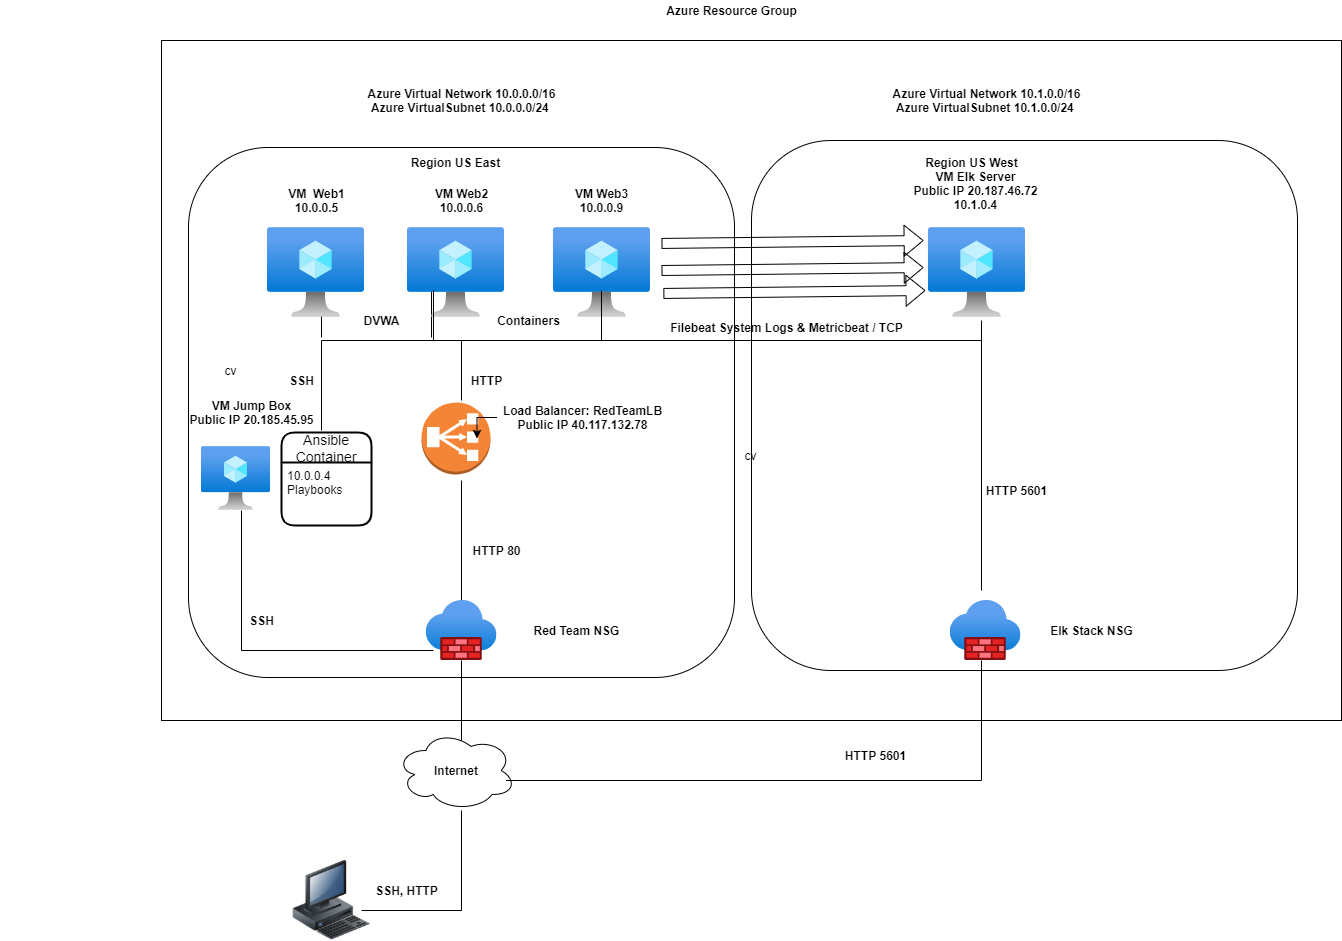

The diagram above was exported from draw.io. Its source (the exported page's mxGraphModel, read from the mxfile embedded in the PNG):
<mxGraphModel dx="2310" dy="1366" grid="1" gridSize="10" guides="1" tooltips="1" connect="1" arrows="1" fold="1" page="1" pageScale="1" pageWidth="1100" pageHeight="850" math="0" shadow="0">
  <root>
    <mxCell id="0" />
    <mxCell id="1" parent="0" />
    <mxCell id="rJdLHtmncMuz8exRIFRG-38" value="" style="rounded=0;whiteSpace=wrap;html=1;fillColor=none;" vertex="1" parent="1">
      <mxGeometry x="-20" y="-140" width="1180" height="680" as="geometry" />
    </mxCell>
    <mxCell id="arwJWDRvwuPsaTJAD4tX-7" value="" style="rounded=1;whiteSpace=wrap;html=1;fillColor=none;" parent="1" vertex="1">
      <mxGeometry x="7" y="-33" width="546" height="530" as="geometry" />
    </mxCell>
    <mxCell id="rJdLHtmncMuz8exRIFRG-29" value="" style="image;html=1;image=img/lib/clip_art/computers/Workstation_128x128.png;fillColor=none;" vertex="1" parent="1">
      <mxGeometry x="110" y="680" width="80" height="80" as="geometry" />
    </mxCell>
    <mxCell id="rJdLHtmncMuz8exRIFRG-27" value="cv" style="shape=partialRectangle;whiteSpace=wrap;html=1;top=0;left=0;bottom=0;fillColor=none;" vertex="1" parent="1">
      <mxGeometry x="-181" y="160" width="461" height="60" as="geometry" />
    </mxCell>
    <mxCell id="arwJWDRvwuPsaTJAD4tX-28" value="" style="rounded=1;whiteSpace=wrap;html=1;fillColor=none;" parent="1" vertex="1">
      <mxGeometry x="570" y="-40" width="546" height="530" as="geometry" />
    </mxCell>
    <mxCell id="rJdLHtmncMuz8exRIFRG-25" value="" style="verticalLabelPosition=bottom;verticalAlign=top;html=1;shape=mxgraph.basic.rect;fillColor2=none;strokeWidth=1;size=20;indent=5;fillColor=none;top=0;right=0" vertex="1" parent="1">
      <mxGeometry x="60" y="330" width="191.97" height="140" as="geometry" />
    </mxCell>
    <mxCell id="rJdLHtmncMuz8exRIFRG-23" value="cv" style="shape=partialRectangle;whiteSpace=wrap;html=1;top=0;left=0;bottom=0;fillColor=none;" vertex="1" parent="1">
      <mxGeometry x="339" y="140" width="461" height="270" as="geometry" />
    </mxCell>
    <mxCell id="rJdLHtmncMuz8exRIFRG-24" value="" style="shape=partialRectangle;whiteSpace=wrap;html=1;top=0;left=0;bottom=0;fillColor=none;" vertex="1" parent="1">
      <mxGeometry x="240" y="300" width="40" height="120" as="geometry" />
    </mxCell>
    <mxCell id="rJdLHtmncMuz8exRIFRG-19" value="" style="shape=partialRectangle;whiteSpace=wrap;html=1;top=0;left=0;fillColor=none;" vertex="1" parent="1">
      <mxGeometry x="324.5" y="480" width="475.5" height="120" as="geometry" />
    </mxCell>
    <mxCell id="rJdLHtmncMuz8exRIFRG-17" value="" style="shape=partialRectangle;whiteSpace=wrap;html=1;top=0;bottom=0;fillColor=none;" vertex="1" parent="1">
      <mxGeometry x="140" y="110" width="110" height="47" as="geometry" />
    </mxCell>
    <mxCell id="rJdLHtmncMuz8exRIFRG-13" value="" style="shape=partialRectangle;whiteSpace=wrap;html=1;bottom=0;right=0;fillColor=none;" vertex="1" parent="1">
      <mxGeometry x="140" y="160" width="660" height="90" as="geometry" />
    </mxCell>
    <mxCell id="arwJWDRvwuPsaTJAD4tX-1" value="" style="outlineConnect=0;dashed=0;verticalLabelPosition=bottom;verticalAlign=top;align=center;html=1;shape=mxgraph.aws3.classic_load_balancer;fillColor=#F58536;gradientColor=none;" parent="1" vertex="1">
      <mxGeometry x="240.01" y="222" width="69" height="72" as="geometry" />
    </mxCell>
    <mxCell id="arwJWDRvwuPsaTJAD4tX-33" value="" style="edgeStyle=orthogonalEdgeStyle;rounded=0;orthogonalLoop=1;jettySize=auto;html=1;" parent="1" source="arwJWDRvwuPsaTJAD4tX-2" target="arwJWDRvwuPsaTJAD4tX-1" edge="1">
      <mxGeometry relative="1" as="geometry" />
    </mxCell>
    <mxCell id="arwJWDRvwuPsaTJAD4tX-2" value="&lt;b&gt;Load Balancer: RedTeamLB&lt;br&gt;Public IP 40.117.132.78&lt;br&gt;&lt;/b&gt;" style="text;html=1;resizable=0;autosize=1;align=center;verticalAlign=middle;points=[];fillColor=none;strokeColor=none;rounded=0;" parent="1" vertex="1">
      <mxGeometry x="315.5" y="222" width="170" height="30" as="geometry" />
    </mxCell>
    <mxCell id="arwJWDRvwuPsaTJAD4tX-10" value="" style="aspect=fixed;html=1;points=[];align=center;image;fontSize=12;image=img/lib/azure2/networking/Firewalls.svg;fillColor=none;" parent="1" vertex="1">
      <mxGeometry x="244.5" y="420" width="71" height="60" as="geometry" />
    </mxCell>
    <mxCell id="arwJWDRvwuPsaTJAD4tX-11" value="" style="aspect=fixed;html=1;points=[];align=center;image;fontSize=12;image=img/lib/azure2/networking/Firewalls.svg;fillColor=none;" parent="1" vertex="1">
      <mxGeometry x="768.5" y="420" width="71" height="60" as="geometry" />
    </mxCell>
    <mxCell id="arwJWDRvwuPsaTJAD4tX-12" value="&lt;b&gt;Red Team NSG&lt;/b&gt;" style="text;html=1;resizable=0;autosize=1;align=center;verticalAlign=middle;points=[];fillColor=none;strokeColor=none;rounded=0;" parent="1" vertex="1">
      <mxGeometry x="345" y="440" width="100" height="20" as="geometry" />
    </mxCell>
    <mxCell id="arwJWDRvwuPsaTJAD4tX-13" value="&lt;b&gt;Elk Stack NSG&lt;/b&gt;" style="text;html=1;resizable=0;autosize=1;align=center;verticalAlign=middle;points=[];fillColor=none;strokeColor=none;rounded=0;" parent="1" vertex="1">
      <mxGeometry x="860" y="440" width="100" height="20" as="geometry" />
    </mxCell>
    <mxCell id="arwJWDRvwuPsaTJAD4tX-14" value="" style="aspect=fixed;html=1;points=[];align=center;image;fontSize=12;image=img/lib/azure2/compute/Virtual_Machine.svg;fillColor=none;" parent="1" vertex="1">
      <mxGeometry x="85.99" y="47" width="97.03" height="90" as="geometry" />
    </mxCell>
    <mxCell id="arwJWDRvwuPsaTJAD4tX-17" value="&lt;b&gt;VM&amp;nbsp; Web1&lt;br&gt;10.0.0.5&lt;br&gt;&lt;/b&gt;" style="text;html=1;resizable=0;autosize=1;align=center;verticalAlign=middle;points=[];fillColor=none;strokeColor=none;rounded=0;" parent="1" vertex="1">
      <mxGeometry x="99.5" y="5" width="70" height="30" as="geometry" />
    </mxCell>
    <mxCell id="arwJWDRvwuPsaTJAD4tX-20" value="&lt;b&gt;VM Web2&lt;br&gt;10.0.0.6&lt;br&gt;&lt;/b&gt;" style="text;html=1;resizable=0;autosize=1;align=center;verticalAlign=middle;points=[];fillColor=none;strokeColor=none;rounded=0;" parent="1" vertex="1">
      <mxGeometry x="244.5" y="5" width="70" height="30" as="geometry" />
    </mxCell>
    <mxCell id="arwJWDRvwuPsaTJAD4tX-21" value="&lt;b&gt;VM Web3&lt;br&gt;10.0.0.9&lt;br&gt;&lt;/b&gt;" style="text;html=1;resizable=0;autosize=1;align=center;verticalAlign=middle;points=[];fillColor=none;strokeColor=none;rounded=0;" parent="1" vertex="1">
      <mxGeometry x="385.49" y="5" width="70" height="30" as="geometry" />
    </mxCell>
    <mxCell id="arwJWDRvwuPsaTJAD4tX-22" value="" style="aspect=fixed;html=1;points=[];align=center;image;fontSize=12;image=img/lib/azure2/compute/Virtual_Machine.svg;fillColor=none;" parent="1" vertex="1">
      <mxGeometry x="20" y="266" width="69" height="64" as="geometry" />
    </mxCell>
    <mxCell id="arwJWDRvwuPsaTJAD4tX-23" value="&lt;b&gt;VM Jump Box&lt;br&gt;Public IP 20.185.45.95&lt;br&gt;&lt;/b&gt;" style="text;html=1;resizable=0;autosize=1;align=center;verticalAlign=middle;points=[];fillColor=none;strokeColor=none;rounded=0;" parent="1" vertex="1">
      <mxGeometry y="217" width="140" height="30" as="geometry" />
    </mxCell>
    <mxCell id="arwJWDRvwuPsaTJAD4tX-26" value="&lt;b&gt;VM Elk Server&lt;br&gt;Public IP 20.187.46.72&lt;br&gt;10.1.0.4&lt;br&gt;&lt;/b&gt;" style="text;html=1;resizable=0;autosize=1;align=center;verticalAlign=middle;points=[];fillColor=none;strokeColor=none;rounded=0;" parent="1" vertex="1">
      <mxGeometry x="724" y="-15" width="140" height="50" as="geometry" />
    </mxCell>
    <mxCell id="arwJWDRvwuPsaTJAD4tX-30" value="&lt;b&gt;Azure Virtual Network 10.0.0.0/16&lt;br&gt;Azure VirtualSubnet 10.0.0.0/24&amp;nbsp;&lt;/b&gt;" style="text;html=1;resizable=0;autosize=1;align=center;verticalAlign=middle;points=[];fillColor=none;strokeColor=none;rounded=0;" parent="1" vertex="1">
      <mxGeometry x="179.5" y="-95" width="200" height="30" as="geometry" />
    </mxCell>
    <mxCell id="arwJWDRvwuPsaTJAD4tX-32" value="&lt;b&gt;Azure Virtual Network 10.1.0.0/16&lt;br&gt;Azure VirtualSubnet 10.1.0.0/24&amp;nbsp;&lt;/b&gt;" style="text;html=1;resizable=0;autosize=1;align=center;verticalAlign=middle;points=[];fillColor=none;strokeColor=none;rounded=0;" parent="1" vertex="1">
      <mxGeometry x="705" y="-95" width="200" height="30" as="geometry" />
    </mxCell>
    <mxCell id="arwJWDRvwuPsaTJAD4tX-35" value="" style="aspect=fixed;html=1;points=[];align=center;image;fontSize=12;image=img/lib/azure2/compute/Virtual_Machine.svg;fillColor=none;" parent="1" vertex="1">
      <mxGeometry x="225.99" y="47" width="97.03" height="90" as="geometry" />
    </mxCell>
    <mxCell id="arwJWDRvwuPsaTJAD4tX-37" value="" style="aspect=fixed;html=1;points=[];align=center;image;fontSize=12;image=img/lib/azure2/compute/Virtual_Machine.svg;fillColor=none;" parent="1" vertex="1">
      <mxGeometry x="371.97" y="47" width="97.03" height="90" as="geometry" />
    </mxCell>
    <mxCell id="arwJWDRvwuPsaTJAD4tX-38" value="" style="aspect=fixed;html=1;points=[];align=center;image;fontSize=12;image=img/lib/azure2/compute/Virtual_Machine.svg;fillColor=none;" parent="1" vertex="1">
      <mxGeometry x="746.97" y="47" width="97.03" height="90" as="geometry" />
    </mxCell>
    <mxCell id="arwJWDRvwuPsaTJAD4tX-40" value="&lt;b&gt;Internet&lt;/b&gt;" style="ellipse;shape=cloud;whiteSpace=wrap;html=1;fillColor=none;" parent="1" vertex="1">
      <mxGeometry x="214.5" y="550" width="120" height="80" as="geometry" />
    </mxCell>
    <mxCell id="arwJWDRvwuPsaTJAD4tX-45" value="" style="endArrow=none;html=1;" parent="1" target="arwJWDRvwuPsaTJAD4tX-28" edge="1">
      <mxGeometry width="50" height="50" relative="1" as="geometry">
        <mxPoint x="570" y="240" as="sourcePoint" />
        <mxPoint x="620" y="190" as="targetPoint" />
      </mxGeometry>
    </mxCell>
    <mxCell id="arwJWDRvwuPsaTJAD4tX-46" value="" style="endArrow=none;html=1;" parent="1" target="arwJWDRvwuPsaTJAD4tX-28" edge="1">
      <mxGeometry width="50" height="50" relative="1" as="geometry">
        <mxPoint x="570" y="240" as="sourcePoint" />
        <mxPoint x="620" y="190" as="targetPoint" />
      </mxGeometry>
    </mxCell>
    <mxCell id="arwJWDRvwuPsaTJAD4tX-49" value="&lt;span style=&quot;color: rgba(0 , 0 , 0 , 0) ; font-family: monospace ; font-size: 0px&quot;&gt;%3CmxGraphModel%3E%3Croot%3E%3CmxCell%20id%3D%220%22%2F%3E%3CmxCell%20id%3D%221%22%20parent%3D%220%22%2F%3E%3CmxCell%20id%3D%222%22%20value%3D%22%22%20style%3D%22edgeStyle%3DorthogonalEdgeStyle%3Brounded%3D0%3BorthogonalLoop%3D1%3BjettySize%3Dauto%3Bhtml%3D1%3B%22%20edge%3D%221%22%20parent%3D%221%22%3E%3CmxGeometry%20relative%3D%221%22%20as%3D%22geometry%22%3E%3CmxPoint%20x%3D%22553%22%20y%3D%22100%22%20as%3D%22sourcePoint%22%2F%3E%3CmxPoint%20x%3D%22746.9700000000003%22%20y%3D%22100%22%20as%3D%22targetPoint%22%2F%3E%3CArray%20as%3D%22points%22%3E%3CmxPoint%20x%3D%22600%22%20y%3D%22100%22%2F%3E%3CmxPoint%20x%3D%22600%22%20y%3D%22100%22%2F%3E%3C%2FArray%3E%3C%2FmxGeometry%3E%3C%2FmxCell%3E%3C%2Froot%3E%3C%2FmxGraphModel%3E&lt;/span&gt;" style="text;html=1;align=center;verticalAlign=middle;resizable=0;points=[];autosize=1;strokeColor=none;" parent="1" vertex="1">
      <mxGeometry x="550" y="-70" width="20" height="20" as="geometry" />
    </mxCell>
    <mxCell id="arwJWDRvwuPsaTJAD4tX-59" value="" style="shape=flexArrow;endArrow=classic;html=1;entryX=-0.05;entryY=0.445;entryDx=0;entryDy=0;entryPerimeter=0;" parent="1" target="arwJWDRvwuPsaTJAD4tX-38" edge="1">
      <mxGeometry width="50" height="50" relative="1" as="geometry">
        <mxPoint x="480" y="90" as="sourcePoint" />
        <mxPoint x="530" y="40" as="targetPoint" />
      </mxGeometry>
    </mxCell>
    <mxCell id="arwJWDRvwuPsaTJAD4tX-60" value="" style="shape=flexArrow;endArrow=classic;html=1;entryX=-0.05;entryY=0.445;entryDx=0;entryDy=0;entryPerimeter=0;" parent="1" edge="1">
      <mxGeometry width="50" height="50" relative="1" as="geometry">
        <mxPoint x="481.88" y="112.95" as="sourcePoint" />
        <mxPoint x="743.9985" y="109.99999999999996" as="targetPoint" />
      </mxGeometry>
    </mxCell>
    <mxCell id="arwJWDRvwuPsaTJAD4tX-61" value="" style="shape=flexArrow;endArrow=classic;html=1;entryX=-0.05;entryY=0.445;entryDx=0;entryDy=0;entryPerimeter=0;" parent="1" edge="1">
      <mxGeometry width="50" height="50" relative="1" as="geometry">
        <mxPoint x="480" y="62.95" as="sourcePoint" />
        <mxPoint x="742.1185" y="59.99999999999996" as="targetPoint" />
      </mxGeometry>
    </mxCell>
    <mxCell id="arwJWDRvwuPsaTJAD4tX-62" value="&lt;b&gt;Filebeat System Logs &amp;amp; Metricbeat / TCP&lt;/b&gt;" style="text;html=1;resizable=0;autosize=1;align=center;verticalAlign=middle;points=[];fillColor=none;strokeColor=none;rounded=0;" parent="1" vertex="1">
      <mxGeometry x="480" y="137" width="250" height="20" as="geometry" />
    </mxCell>
    <mxCell id="arwJWDRvwuPsaTJAD4tX-69" value="&lt;b&gt;HTTP 5601&lt;br&gt;&lt;/b&gt;" style="text;html=1;resizable=0;autosize=1;align=center;verticalAlign=middle;points=[];fillColor=none;strokeColor=none;rounded=0;" parent="1" vertex="1">
      <mxGeometry x="654" y="565" width="80" height="20" as="geometry" />
    </mxCell>
    <mxCell id="arwJWDRvwuPsaTJAD4tX-70" value="&lt;b&gt;Region US East&lt;/b&gt;" style="text;html=1;resizable=0;autosize=1;align=center;verticalAlign=middle;points=[];fillColor=none;strokeColor=none;rounded=0;" parent="1" vertex="1">
      <mxGeometry x="224" y="-28" width="100" height="20" as="geometry" />
    </mxCell>
    <mxCell id="arwJWDRvwuPsaTJAD4tX-71" value="&lt;b&gt;Region US West&lt;/b&gt;" style="text;html=1;resizable=0;autosize=1;align=center;verticalAlign=middle;points=[];fillColor=none;strokeColor=none;rounded=0;" parent="1" vertex="1">
      <mxGeometry x="734.5" y="-28" width="110" height="20" as="geometry" />
    </mxCell>
    <mxCell id="rJdLHtmncMuz8exRIFRG-3" value="&lt;b&gt;HTTP 80&lt;/b&gt;" style="text;html=1;resizable=0;autosize=1;align=center;verticalAlign=middle;points=[];fillColor=none;strokeColor=none;rounded=0;" vertex="1" parent="1">
      <mxGeometry x="285" y="360" width="60" height="20" as="geometry" />
    </mxCell>
    <mxCell id="rJdLHtmncMuz8exRIFRG-5" value="&lt;b&gt;SSH&lt;/b&gt;" style="text;html=1;resizable=0;autosize=1;align=center;verticalAlign=middle;points=[];fillColor=none;strokeColor=none;rounded=0;" vertex="1" parent="1">
      <mxGeometry x="59.5" y="430" width="40" height="20" as="geometry" />
    </mxCell>
    <mxCell id="rJdLHtmncMuz8exRIFRG-7" value="&lt;b&gt;HTTP 5601&lt;/b&gt;" style="text;html=1;resizable=0;autosize=1;align=center;verticalAlign=middle;points=[];fillColor=none;strokeColor=none;rounded=0;" vertex="1" parent="1">
      <mxGeometry x="795" y="300" width="80" height="20" as="geometry" />
    </mxCell>
    <mxCell id="rJdLHtmncMuz8exRIFRG-10" value="&lt;b&gt;SSH&lt;/b&gt;" style="text;html=1;resizable=0;autosize=1;align=center;verticalAlign=middle;points=[];fillColor=none;strokeColor=none;rounded=0;" vertex="1" parent="1">
      <mxGeometry x="99.5" y="190" width="40" height="20" as="geometry" />
    </mxCell>
    <mxCell id="rJdLHtmncMuz8exRIFRG-14" value="" style="shape=partialRectangle;whiteSpace=wrap;html=1;top=0;bottom=0;fillColor=none;" vertex="1" parent="1">
      <mxGeometry x="251.97" y="110" width="168.03" height="50" as="geometry" />
    </mxCell>
    <mxCell id="rJdLHtmncMuz8exRIFRG-18" value="&lt;b&gt;HTTP&lt;/b&gt;" style="text;html=1;resizable=0;autosize=1;align=center;verticalAlign=middle;points=[];fillColor=none;strokeColor=none;rounded=0;" vertex="1" parent="1">
      <mxGeometry x="280" y="190" width="50" height="20" as="geometry" />
    </mxCell>
    <mxCell id="rJdLHtmncMuz8exRIFRG-20" value="Ansible&#10;Container" style="swimlane;childLayout=stackLayout;horizontal=1;startSize=30;horizontalStack=0;rounded=1;fontSize=14;fontStyle=0;strokeWidth=2;resizeParent=0;resizeLast=1;shadow=0;dashed=0;align=center;fillColor=none;" vertex="1" parent="1">
      <mxGeometry x="100.00999999999999" y="252" width="89.99" height="93" as="geometry" />
    </mxCell>
    <mxCell id="rJdLHtmncMuz8exRIFRG-21" value="10.0.0.4&#10;Playbooks" style="align=left;strokeColor=none;fillColor=none;spacingLeft=4;fontSize=12;verticalAlign=top;resizable=0;rotatable=0;part=1;" vertex="1" parent="rJdLHtmncMuz8exRIFRG-20">
      <mxGeometry y="30" width="89.99" height="63" as="geometry" />
    </mxCell>
    <mxCell id="rJdLHtmncMuz8exRIFRG-33" style="edgeStyle=none;shape=flexArrow;rounded=0;orthogonalLoop=1;jettySize=auto;html=1;exitX=0.5;exitY=0;exitDx=0;exitDy=0;" edge="1" parent="rJdLHtmncMuz8exRIFRG-20" source="rJdLHtmncMuz8exRIFRG-21" target="rJdLHtmncMuz8exRIFRG-21">
      <mxGeometry relative="1" as="geometry" />
    </mxCell>
    <mxCell id="rJdLHtmncMuz8exRIFRG-31" value="" style="shape=partialRectangle;whiteSpace=wrap;html=1;top=0;left=0;fillColor=none;" vertex="1" parent="1">
      <mxGeometry x="180" y="630" width="100" height="100" as="geometry" />
    </mxCell>
    <mxCell id="rJdLHtmncMuz8exRIFRG-32" value="&lt;b&gt;SSH, HTTP&lt;/b&gt;" style="text;html=1;resizable=0;autosize=1;align=center;verticalAlign=middle;points=[];fillColor=none;strokeColor=none;rounded=0;" vertex="1" parent="1">
      <mxGeometry x="184.5" y="700" width="80" height="20" as="geometry" />
    </mxCell>
    <mxCell id="rJdLHtmncMuz8exRIFRG-34" value="" style="shape=partialRectangle;whiteSpace=wrap;html=1;top=0;left=0;bottom=0;fillColor=none;" vertex="1" parent="1">
      <mxGeometry x="260" y="480" width="20" height="80" as="geometry" />
    </mxCell>
    <mxCell id="rJdLHtmncMuz8exRIFRG-35" value="&lt;b&gt;DVWA&lt;/b&gt;" style="text;html=1;resizable=0;autosize=1;align=center;verticalAlign=middle;points=[];fillColor=none;strokeColor=none;rounded=0;" vertex="1" parent="1">
      <mxGeometry x="175" y="130" width="50" height="20" as="geometry" />
    </mxCell>
    <mxCell id="rJdLHtmncMuz8exRIFRG-36" value="&lt;b&gt;Containers&lt;/b&gt;" style="text;html=1;resizable=0;autosize=1;align=center;verticalAlign=middle;points=[];fillColor=none;strokeColor=none;rounded=0;" vertex="1" parent="1">
      <mxGeometry x="306.97" y="130" width="80" height="20" as="geometry" />
    </mxCell>
    <mxCell id="rJdLHtmncMuz8exRIFRG-41" value="&lt;b&gt;Azure Resource Group&lt;/b&gt;" style="text;html=1;resizable=0;autosize=1;align=center;verticalAlign=middle;points=[];fillColor=none;strokeColor=none;rounded=0;" vertex="1" parent="1">
      <mxGeometry x="475" y="-180" width="150" height="20" as="geometry" />
    </mxCell>
  </root>
</mxGraphModel>